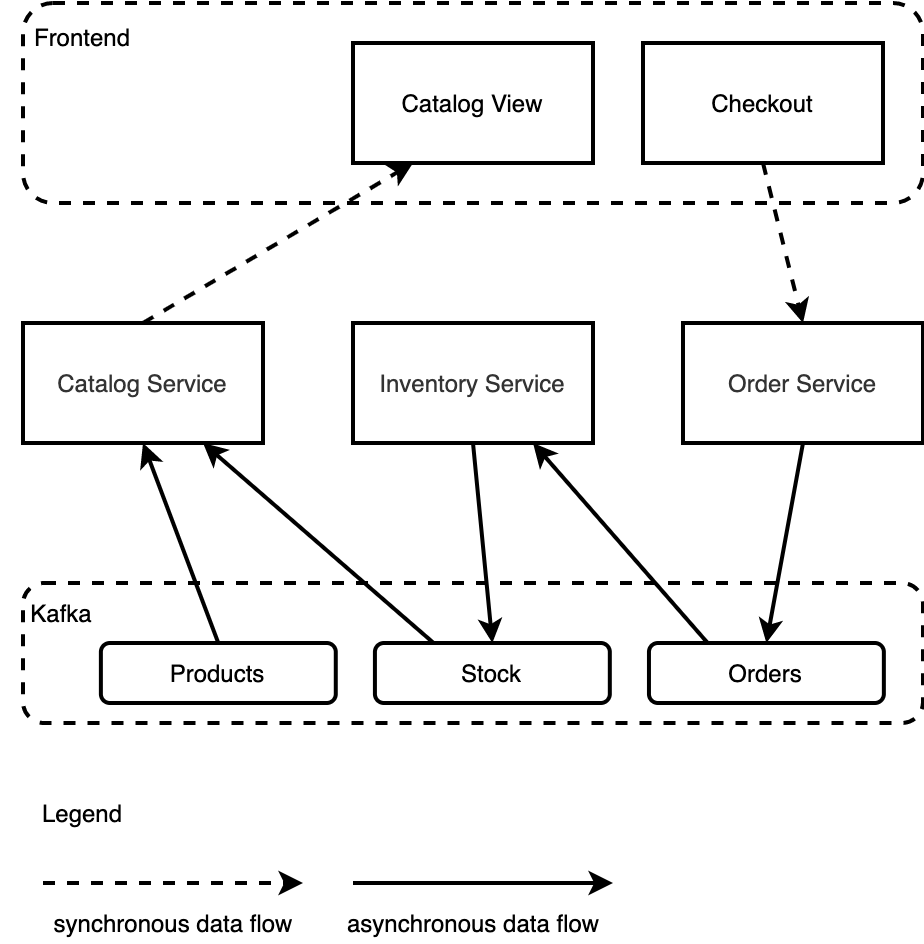

The diagram above was exported from draw.io. Its source (the exported page's mxGraphModel, read from the mxfile embedded in the PNG):
<mxGraphModel dx="271" dy="562" grid="1" gridSize="10" guides="1" tooltips="1" connect="1" arrows="1" fold="1" page="1" pageScale="1" pageWidth="850" pageHeight="1100" math="0" shadow="0">
  <root>
    <mxCell id="0" />
    <mxCell id="1" parent="0" />
    <mxCell id="25" value="" style="group" parent="1" vertex="1" connectable="0">
      <mxGeometry x="150" y="310" width="450" height="100" as="geometry" />
    </mxCell>
    <mxCell id="20" value="" style="rounded=1;whiteSpace=wrap;html=1;fillColor=default;dashed=1;strokeWidth=2;" parent="25" vertex="1">
      <mxGeometry width="450" height="100" as="geometry" />
    </mxCell>
    <mxCell id="21" value="Frontend" style="text;html=1;strokeColor=none;fillColor=none;align=center;verticalAlign=middle;whiteSpace=wrap;rounded=0;" parent="25" vertex="1">
      <mxGeometry width="60" height="33.333333333333336" as="geometry" />
    </mxCell>
    <mxCell id="2" value="Catalog Service" style="rounded=0;whiteSpace=wrap;html=1;fillColor=default;fontColor=#333333;strokeColor=#000000;strokeWidth=2;" parent="1" vertex="1">
      <mxGeometry x="150" y="470" width="120" height="60" as="geometry" />
    </mxCell>
    <mxCell id="3" value="Order Service" style="rounded=0;whiteSpace=wrap;html=1;fillColor=default;fontColor=#333333;strokeColor=#000000;strokeWidth=2;" parent="1" vertex="1">
      <mxGeometry x="480" y="470" width="120" height="60" as="geometry" />
    </mxCell>
    <mxCell id="4" value="Inventory Service" style="rounded=0;whiteSpace=wrap;html=1;fillColor=default;fontColor=#333333;strokeColor=#000000;strokeWidth=2;" parent="1" vertex="1">
      <mxGeometry x="315" y="470" width="120" height="60" as="geometry" />
    </mxCell>
    <mxCell id="12" value="" style="group;strokeWidth=2;" parent="1" vertex="1" connectable="0">
      <mxGeometry x="140" y="600" width="460" height="70" as="geometry" />
    </mxCell>
    <mxCell id="6" value="" style="rounded=1;whiteSpace=wrap;html=1;fillColor=default;dashed=1;strokeWidth=2;" parent="12" vertex="1">
      <mxGeometry x="10" width="450" height="70" as="geometry" />
    </mxCell>
    <mxCell id="7" value="Kafka" style="text;html=1;strokeColor=none;fillColor=none;align=center;verticalAlign=middle;whiteSpace=wrap;rounded=0;" parent="12" vertex="1">
      <mxGeometry width="58.72340425531915" height="30" as="geometry" />
    </mxCell>
    <mxCell id="8" value="Products" style="rounded=1;whiteSpace=wrap;html=1;fillColor=default;strokeWidth=2;" parent="12" vertex="1">
      <mxGeometry x="48.936170212765965" y="30" width="117.4468085106383" height="30" as="geometry" />
    </mxCell>
    <mxCell id="9" value="Stock" style="rounded=1;whiteSpace=wrap;html=1;fillColor=default;strokeWidth=2;" parent="12" vertex="1">
      <mxGeometry x="185.95744680851064" y="30" width="117.4468085106383" height="30" as="geometry" />
    </mxCell>
    <mxCell id="10" value="Orders" style="rounded=1;whiteSpace=wrap;html=1;fillColor=default;strokeWidth=2;" parent="12" vertex="1">
      <mxGeometry x="322.9787234042554" y="30" width="117.4468085106383" height="30" as="geometry" />
    </mxCell>
    <mxCell id="13" style="edgeStyle=none;html=1;exitX=0.5;exitY=1;exitDx=0;exitDy=0;entryX=0.5;entryY=0;entryDx=0;entryDy=0;strokeWidth=2;" parent="1" source="3" target="10" edge="1">
      <mxGeometry relative="1" as="geometry" />
    </mxCell>
    <mxCell id="15" style="edgeStyle=none;html=1;exitX=0.25;exitY=0;exitDx=0;exitDy=0;entryX=0.75;entryY=1;entryDx=0;entryDy=0;strokeWidth=2;" parent="1" source="10" target="4" edge="1">
      <mxGeometry relative="1" as="geometry" />
    </mxCell>
    <mxCell id="16" style="edgeStyle=none;html=1;exitX=0.5;exitY=1;exitDx=0;exitDy=0;entryX=0.5;entryY=0;entryDx=0;entryDy=0;strokeWidth=2;" parent="1" source="4" target="9" edge="1">
      <mxGeometry relative="1" as="geometry" />
    </mxCell>
    <mxCell id="17" style="edgeStyle=none;html=1;exitX=0.25;exitY=0;exitDx=0;exitDy=0;entryX=0.75;entryY=1;entryDx=0;entryDy=0;strokeWidth=2;" parent="1" source="9" target="2" edge="1">
      <mxGeometry relative="1" as="geometry" />
    </mxCell>
    <mxCell id="18" style="edgeStyle=none;html=1;exitX=0.5;exitY=0;exitDx=0;exitDy=0;entryX=0.5;entryY=1;entryDx=0;entryDy=0;strokeWidth=2;" parent="1" source="8" target="2" edge="1">
      <mxGeometry relative="1" as="geometry" />
    </mxCell>
    <mxCell id="22" value="Checkout" style="rounded=0;whiteSpace=wrap;html=1;strokeWidth=2;fillColor=default;" parent="1" vertex="1">
      <mxGeometry x="460" y="330" width="120" height="60" as="geometry" />
    </mxCell>
    <mxCell id="23" value="Catalog View" style="rounded=0;whiteSpace=wrap;html=1;strokeWidth=2;fillColor=default;" parent="1" vertex="1">
      <mxGeometry x="315" y="330" width="120" height="60" as="geometry" />
    </mxCell>
    <mxCell id="24" style="edgeStyle=none;html=1;exitX=0.5;exitY=0;exitDx=0;exitDy=0;entryX=0.25;entryY=1;entryDx=0;entryDy=0;strokeWidth=2;dashed=1;" parent="1" source="2" target="23" edge="1">
      <mxGeometry relative="1" as="geometry" />
    </mxCell>
    <mxCell id="26" style="edgeStyle=none;html=1;exitX=0.5;exitY=1;exitDx=0;exitDy=0;entryX=0.5;entryY=0;entryDx=0;entryDy=0;strokeWidth=2;dashed=1;" parent="1" source="22" target="3" edge="1">
      <mxGeometry relative="1" as="geometry">
        <mxPoint x="220" y="480" as="sourcePoint" />
        <mxPoint x="355" y="400" as="targetPoint" />
      </mxGeometry>
    </mxCell>
    <mxCell id="27" style="edgeStyle=none;html=1;strokeWidth=2;dashed=1;" edge="1" parent="1">
      <mxGeometry relative="1" as="geometry">
        <mxPoint x="160" y="750" as="sourcePoint" />
        <mxPoint x="290" y="750" as="targetPoint" />
      </mxGeometry>
    </mxCell>
    <mxCell id="28" value="Legend" style="text;html=1;strokeColor=none;fillColor=none;align=center;verticalAlign=middle;whiteSpace=wrap;rounded=0;" vertex="1" parent="1">
      <mxGeometry x="150" y="700" width="60" height="30" as="geometry" />
    </mxCell>
    <mxCell id="29" value="synchronous data flow" style="text;html=1;align=center;verticalAlign=middle;resizable=0;points=[];autosize=1;strokeColor=none;fillColor=none;" vertex="1" parent="1">
      <mxGeometry x="160" y="760" width="130" height="20" as="geometry" />
    </mxCell>
    <mxCell id="30" style="edgeStyle=none;html=1;strokeWidth=2;" edge="1" parent="1">
      <mxGeometry relative="1" as="geometry">
        <mxPoint x="315" y="750" as="sourcePoint" />
        <mxPoint x="445" y="750" as="targetPoint" />
      </mxGeometry>
    </mxCell>
    <mxCell id="31" value="asynchronous data flow" style="text;html=1;align=center;verticalAlign=middle;resizable=0;points=[];autosize=1;strokeColor=none;fillColor=none;" vertex="1" parent="1">
      <mxGeometry x="305" y="760" width="140" height="20" as="geometry" />
    </mxCell>
  </root>
</mxGraphModel>